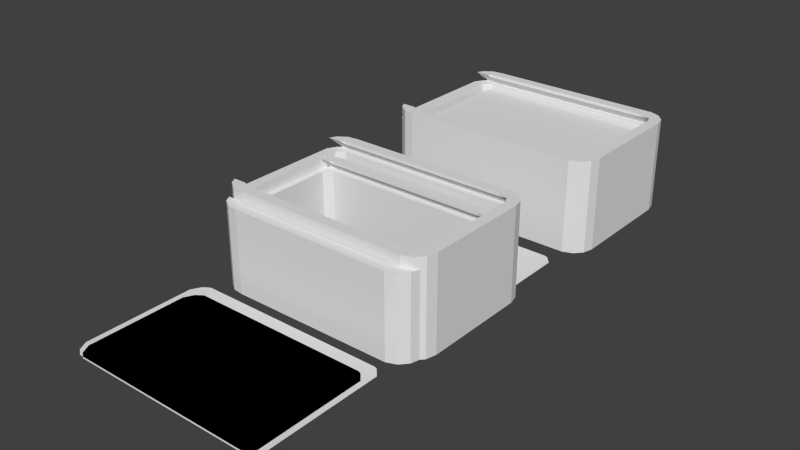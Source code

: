 # Source: pavlok-case.blend  (saved by Blender 2.76.0; exported with 4.5.12 LTS)
import bpy
from mathutils import Matrix  # noqa: F401  (used for matrix-valued properties, if any)

bpy.ops.wm.read_factory_settings(use_empty=True)
scene = bpy.context.scene
scene.name = 'Scene'

# ---- collections
col_collection_1 = bpy.data.collections.new('Collection 1'); scene.collection.children.link(col_collection_1)

# ---- world
world_world = bpy.data.worlds.new('World'); scene.world = world_world
world_world.color = (0.05088, 0.05088, 0.05088)
world_world.use_sun_shadow = False
world_world.sun_shadow_jitter_overblur = 0.0
world_world.cycles.sampling_method = 'MANUAL'
world_world.cycles.sample_map_resolution = 256

# ---- meshes
me_sliding_lid_box_round_20151201_16613_1lfshrf_0 = bpy.data.meshes.new('Sliding Lid Box Round 20151201-16613-1Lfshrf-0')
me_sliding_lid_box_round_20151201_16613_1lfshrf_0.from_pydata([(-19.68, -10.26, 0.0), (17.3, -10.8, 0.0), (-19.4, -10.8, 0.0), (17.3, 10.8, 0.0), (-19.68, 10.26, 0.0), (-19.4, 10.8, 0.0), (-18.79, -11.95, 2.0), (-18.79, -11.95, 1.152), (-17.57, -12.8, 2.0), (-17.57, 12.8, 2.0), (-18.79, 11.95, 1.152), (-18.79, 11.95, 2.0), (-19.68, -10.26, 2.0), (18.07, -12.59, 2.0), (17.52, -12.8, 2.0), (18.07, -12.59, 1.792), (18.07, 12.59, 2.0), (18.55, 12.05, 1.251), (18.07, 12.59, 1.792), (19.3, 11.21, 2.0), (18.55, -12.05, 1.251), (19.3, -11.21, 2.0), (-19.68, 10.26, 2.0), (17.52, 12.8, 2.0), (18.07, 45.59, 15.1), (16.28, 46.27, 15.13), (16.28, 46.27, 15.1), (18.07, 45.59, 15.81), (-17.32, 46.27, 15.1), (-17.32, 46.27, 15.13), (18.07, 20.41, 15.1), (19.34, 21.84, 15.56), (19.34, 21.84, 15.1), (18.07, 20.41, 15.81), (18.55, 20.95, 16.35), (19.8, 23.7, 15.1), (19.8, 42.3, 15.1), (19.34, 44.16, 15.56), (19.34, 44.16, 15.1), (18.55, 45.05, 16.35), (16.28, 19.73, 15.13), (16.28, 19.73, 15.1), (-17.32, 19.73, 15.13), (-17.32, 19.73, 15.1), (17.9, 44.25, 17.0), (17.9, 44.4, 17.0), (18.5, 43.0, 16.4), (18.5, 23.0, 16.4), (17.9, 21.75, 17.0), (17.9, 21.6, 17.0), (17.75, 44.56, 16.84), (17.83, 44.4, 17.0), (16.06, 44.95, 16.45), (-16.94, 44.95, 16.45), (-17.63, 44.4, 17.0), (-18.87, 46.08, 15.32), (-19.49, 45.65, 15.75), (-20.15, 44.4, 17.0), (18.5, 43.0, 15.1), (18.5, 23.0, 15.1), (17.75, 44.56, 15.1), (16.06, 44.95, 15.1), (-16.94, 44.95, 15.1), (-18.87, 46.08, 15.1), (-19.49, 45.65, 15.1), (-18.3, 43.87, 15.1), (17.75, 21.44, 15.1), (16.06, 21.05, 15.1), (-16.94, 21.05, 15.1), (-18.87, 19.92, 15.1), (-18.3, 22.13, 15.1), (-20.38, 43.96, 15.1), (-20.38, 22.04, 15.1), (-19.49, 20.35, 15.1), (17.75, 21.44, 16.84), (17.83, 21.6, 17.0), (16.06, 21.05, 16.45), (-16.94, 21.05, 16.45), (-17.63, 21.6, 17.0), (-18.87, 19.92, 15.32), (-19.49, 20.35, 15.75), (-20.15, 21.6, 17.0), (-19.49, 20.35, 0.0), (-17.92, 19.26, 17.0), (-19.49, 20.35, 17.0), (-17.92, 19.26, 0.0), (-16.02, 19.03, 17.0), (-16.02, 19.03, 0.0), (-20.38, 22.04, 0.0), (20.5, 23.0, 17.0), (20.5, 43.0, 0.0), (20.5, 43.0, 17.0), (20.5, 23.0, 0.0), (-19.49, 45.65, 17.0), (-20.38, 43.96, 0.0), (-19.49, 45.65, 0.0), (16.98, 46.97, 0.0), (-16.02, 46.97, 17.0), (16.98, 46.97, 17.0), (-16.02, 46.97, 0.0), (-17.92, 46.74, 17.0), (-17.92, 46.74, 0.0), (18.77, 46.29, 0.0), (18.77, 46.29, 17.0), (16.98, 19.03, 0.0), (20.04, 21.14, 0.0), (18.77, 19.71, 0.0), (20.04, 44.86, 0.0), (18.5, 43.0, 17.0), (20.04, 44.86, 17.0), (18.5, 23.0, 17.0), (20.04, 21.14, 17.0), (17.75, 44.56, 17.0), (16.06, 44.95, 17.0), (-16.94, 44.95, 17.0), (18.77, 19.71, 17.0), (17.75, 21.44, 17.0), (16.98, 19.03, 17.0), (16.06, 21.05, 17.0), (-16.94, 21.05, 17.0), (16.06, 44.95, 2.0), (18.5, 43.0, 2.0), (17.75, 44.56, 2.0), (18.5, 23.0, 2.0), (16.06, 21.05, 2.0), (17.75, 21.44, 2.0), (-16.94, 44.95, 2.0), (-16.94, 21.05, 2.0), (-18.3, 43.87, 2.0), (-18.3, 22.13, 2.0)], [], [(0, 1, 2), (1, 0, 3), (4, 3, 0), (3, 4, 5), (6, 7, 8), (9, 10, 11), (2, 12, 0), (7, 12, 2), (12, 7, 6), (13, 14, 15), (16, 17, 18), (17, 16, 19), (13, 20, 21), (20, 13, 15), (0, 22, 4), (22, 0, 12), (22, 10, 5), (22, 5, 4), (10, 22, 11), (18, 23, 16), (1, 21, 20), (21, 1, 19), (3, 19, 1), (19, 3, 17), (1, 14, 8), (14, 1, 15), (2, 8, 7), (8, 2, 1), (15, 1, 20), (23, 19, 16), (19, 23, 21), (14, 21, 23), (21, 14, 13), (9, 14, 23), (9, 8, 14), (22, 9, 11), (9, 22, 8), (12, 8, 22), (8, 12, 6), (3, 23, 18), (3, 18, 17), (23, 3, 9), (5, 9, 3), (9, 5, 10), (24, 25, 26), (25, 24, 27), (28, 25, 29), (25, 28, 26), (30, 31, 32), (31, 30, 33), (31, 33, 34), (31, 35, 32), (36, 37, 38), (37, 27, 24), (37, 24, 38), (27, 37, 39), (30, 40, 33), (40, 30, 41), (41, 42, 40), (42, 41, 43), (39, 44, 45), (37, 44, 39), (37, 46, 44), (36, 46, 37), (35, 46, 36), (35, 47, 46), (31, 47, 35), (31, 48, 47), (31, 49, 48), (49, 31, 34), (50, 39, 45), (50, 45, 51), (39, 50, 27), (52, 27, 50), (27, 52, 25), (53, 25, 52), (53, 29, 25), (54, 29, 53), (54, 55, 29), (54, 56, 55), (56, 54, 57), (58, 36, 38), (36, 58, 35), (59, 35, 58), (60, 38, 24), (38, 60, 58), (61, 24, 26), (24, 61, 60), (26, 62, 61), (28, 62, 26), (63, 62, 28), (64, 65, 63), (62, 63, 65), (35, 59, 32), (66, 32, 59), (32, 66, 30), (67, 30, 66), (30, 67, 41), (68, 41, 67), (68, 43, 41), (69, 68, 70), (68, 69, 43), (65, 71, 70), (65, 64, 71), (72, 70, 71), (73, 70, 72), (70, 73, 69), (74, 34, 33), (34, 74, 49), (49, 74, 75), (76, 33, 40), (33, 76, 74), (40, 77, 76), (42, 77, 40), (42, 78, 77), (79, 78, 42), (80, 78, 79), (78, 80, 81), (63, 29, 55), (29, 63, 28), (69, 42, 43), (42, 69, 79), (73, 82, 69), (80, 83, 84), (79, 83, 80), (69, 83, 79), (85, 69, 82), (69, 85, 83), (85, 86, 83), (86, 85, 87), (82, 72, 88), (72, 82, 73), (84, 81, 80), (89, 90, 91), (90, 89, 92), (56, 57, 93), (94, 64, 95), (64, 94, 71), (96, 97, 98), (97, 96, 99), (100, 56, 93), (100, 55, 56), (100, 63, 55), (101, 63, 100), (95, 63, 101), (63, 95, 64), (102, 98, 103), (98, 102, 96), (88, 71, 94), (71, 88, 72), (104, 92, 105), (92, 104, 90), (104, 105, 106), (96, 90, 104), (90, 96, 107), (107, 96, 102), (87, 96, 104), (87, 99, 96), (88, 87, 85), (87, 88, 99), (88, 85, 82), (94, 99, 88), (99, 94, 101), (101, 94, 95), (108, 91, 109), (91, 108, 89), (45, 109, 103), (110, 89, 108), (89, 110, 111), (44, 109, 45), (112, 45, 103), (45, 112, 51), (98, 112, 103), (98, 113, 112), (97, 113, 98), (97, 114, 113), (100, 114, 97), (114, 100, 54), (93, 54, 100), (54, 93, 57), (48, 111, 110), (111, 48, 49), (111, 49, 115), (116, 49, 75), (49, 116, 115), (116, 117, 115), (118, 117, 116), (118, 86, 117), (119, 86, 118), (83, 119, 78), (119, 83, 86), (78, 84, 83), (84, 78, 81), (109, 44, 108), (99, 100, 97), (100, 99, 101), (91, 107, 109), (107, 91, 90), (109, 102, 103), (102, 109, 107), (104, 115, 117), (115, 104, 106), (87, 117, 86), (117, 87, 104), (111, 92, 89), (92, 111, 105), (115, 105, 111), (105, 115, 106), (120, 121, 122), (121, 120, 123), (124, 123, 120), (123, 124, 125), (126, 124, 120), (126, 127, 124), (128, 127, 126), (127, 128, 129), (128, 62, 65), (62, 128, 126), (53, 114, 54), (70, 128, 65), (128, 70, 129), (127, 70, 68), (70, 127, 129), (119, 77, 78), (123, 58, 121), (58, 123, 59), (47, 108, 46), (108, 47, 110), (125, 59, 123), (59, 125, 66), (116, 75, 74), (110, 47, 48), (124, 68, 67), (68, 124, 127), (76, 119, 118), (119, 76, 77), (120, 60, 61), (60, 120, 122), (113, 50, 112), (50, 113, 52), (121, 60, 122), (60, 121, 58), (51, 112, 50), (46, 108, 44), (126, 61, 62), (61, 126, 120), (53, 113, 114), (113, 53, 52), (125, 67, 66), (67, 125, 124), (74, 118, 116), (118, 74, 76)])
me_sliding_lid_box_round_20151201_16613_1lfshrf_0.use_remesh_preserve_volume = False
me_sliding_lid_box_round_20151201_16613_1lfshrf_0.use_remesh_preserve_attributes = False
me_sliding_lid_box_round_20151201_16613_1lfshrf_0.use_mirror_vertex_groups = False
me_sliding_lid_box_round_20151201_16613_1lfshrf_0.update()
me_sliding_lid_box_round_20151201_32680_12btw46_0 = bpy.data.meshes.new('Sliding Lid Box Round 20151201-32680-12Btw46-0')
me_sliding_lid_box_round_20151201_32680_12btw46_0.from_pydata([(-19.18, -9.757, 0.0), (16.8, -10.3, 0.0), (-18.9, -10.3, 0.0), (16.8, 10.3, 0.0), (-19.18, 9.757, 0.0), (-18.9, 10.3, 0.0), (-18.29, -11.45, 2.0), (-18.29, -11.45, 1.152), (-17.07, -12.3, 2.0), (-17.07, 12.3, 2.0), (-18.29, 11.45, 1.152), (-18.29, 11.45, 2.0), (-19.18, -9.757, 2.0), (17.57, -12.09, 2.0), (17.02, -12.3, 2.0), (17.57, -12.09, 1.792), (17.57, 12.09, 2.0), (18.05, 11.55, 1.251), (17.57, 12.09, 1.792), (18.8, 10.71, 2.0), (18.05, -11.55, 1.251), (18.8, -10.71, 2.0), (-19.18, 9.757, 2.0), (17.02, 12.3, 2.0), (17.57, 44.09, 15.1), (15.78, 44.77, 15.13), (15.78, 44.77, 15.1), (17.57, 44.09, 15.81), (-16.82, 44.77, 15.1), (-16.82, 44.77, 15.13), (17.57, 19.91, 15.1), (18.84, 21.34, 15.56), (18.84, 21.34, 15.1), (17.57, 19.91, 15.81), (18.05, 20.45, 16.35), (19.3, 23.2, 15.1), (19.3, 40.8, 15.1), (18.84, 42.66, 15.56), (18.84, 42.66, 15.1), (18.05, 43.55, 16.35), (15.78, 19.23, 15.13), (15.78, 19.23, 15.1), (-16.82, 19.23, 15.13), (-16.82, 19.23, 15.1), (17.25, 43.06, 16.84), (17.4, 42.9, 17.0), (17.33, 42.9, 17.0), (15.56, 43.45, 16.45), (-16.44, 43.45, 16.45), (-17.13, 42.9, 17.0), (-18.37, 44.58, 15.32), (-18.99, 44.15, 15.75), (-19.65, 42.9, 17.0), (18.0, 41.5, 15.1), (18.0, 22.5, 15.1), (17.25, 43.06, 15.1), (15.56, 43.45, 15.1), (-16.44, 43.45, 15.1), (-18.37, 44.58, 15.1), (-18.99, 44.15, 15.1), (-17.8, 42.37, 15.1), (17.25, 20.94, 15.1), (15.56, 20.55, 15.1), (-16.44, 20.55, 15.1), (-18.37, 19.42, 15.1), (-17.8, 21.63, 15.1), (-19.88, 42.46, 15.1), (-19.88, 21.54, 15.1), (-18.99, 19.85, 15.1), (17.4, 42.75, 17.0), (18.0, 41.5, 16.4), (18.0, 22.5, 16.4), (17.4, 21.25, 17.0), (17.4, 21.1, 17.0), (17.25, 20.94, 16.84), (17.33, 21.1, 17.0), (15.56, 20.55, 16.45), (-16.44, 20.55, 16.45), (-17.13, 21.1, 17.0), (-18.37, 19.42, 15.32), (-18.99, 19.85, 15.75), (-19.65, 21.1, 17.0), (-18.99, 19.85, 0.0), (-17.42, 18.76, 17.0), (-18.99, 19.85, 17.0), (-17.42, 18.76, 0.0), (-15.52, 18.53, 17.0), (-15.52, 18.53, 0.0), (-19.88, 21.54, 0.0), (20.0, 22.5, 17.0), (20.0, 41.5, 0.0), (20.0, 41.5, 17.0), (20.0, 22.5, 0.0), (-18.99, 44.15, 17.0), (-19.88, 42.46, 0.0), (-18.99, 44.15, 0.0), (16.48, 45.47, 0.0), (-15.52, 45.47, 17.0), (16.48, 45.47, 17.0), (-15.52, 45.47, 0.0), (-17.42, 45.24, 17.0), (-17.42, 45.24, 0.0), (18.27, 44.79, 0.0), (18.27, 44.79, 17.0), (16.48, 18.53, 0.0), (19.54, 20.64, 0.0), (18.27, 19.21, 0.0), (19.54, 43.36, 0.0), (18.0, 41.5, 17.0), (19.54, 43.36, 17.0), (18.0, 22.5, 17.0), (19.54, 20.64, 17.0), (17.25, 43.06, 17.0), (15.56, 43.45, 17.0), (-16.44, 43.45, 17.0), (18.27, 19.21, 17.0), (17.25, 20.94, 17.0), (16.48, 18.53, 17.0), (15.56, 20.55, 17.0), (-16.44, 20.55, 17.0), (15.56, 43.45, 2.0), (18.0, 41.5, 2.0), (17.25, 43.06, 2.0), (18.0, 22.5, 2.0), (15.56, 20.55, 2.0), (17.25, 20.94, 2.0), (-16.44, 43.45, 2.0), (-16.44, 20.55, 2.0), (-17.8, 42.37, 2.0), (-17.8, 21.63, 2.0)], [], [(0, 1, 2), (1, 0, 3), (4, 3, 0), (3, 4, 5), (6, 7, 8), (9, 10, 11), (2, 12, 0), (7, 12, 2), (12, 7, 6), (13, 14, 15), (16, 17, 18), (17, 16, 19), (13, 20, 21), (20, 13, 15), (0, 22, 4), (22, 0, 12), (22, 10, 5), (22, 5, 4), (10, 22, 11), (18, 23, 16), (1, 21, 20), (21, 1, 19), (3, 19, 1), (19, 3, 17), (1, 14, 8), (14, 1, 15), (2, 8, 7), (8, 2, 1), (15, 1, 20), (23, 19, 16), (19, 23, 21), (14, 21, 23), (21, 14, 13), (9, 14, 23), (9, 8, 14), (22, 9, 11), (9, 22, 8), (12, 8, 22), (8, 12, 6), (3, 23, 18), (3, 18, 17), (23, 3, 9), (5, 9, 3), (9, 5, 10), (24, 25, 26), (25, 24, 27), (28, 25, 29), (25, 28, 26), (30, 31, 32), (31, 30, 33), (31, 33, 34), (31, 35, 32), (36, 37, 38), (37, 27, 24), (37, 24, 38), (27, 37, 39), (30, 40, 33), (40, 30, 41), (41, 42, 40), (42, 41, 43), (44, 39, 45), (44, 45, 46), (39, 44, 27), (47, 27, 44), (27, 47, 25), (48, 25, 47), (48, 29, 25), (49, 29, 48), (49, 50, 29), (49, 51, 50), (51, 49, 52), (53, 36, 38), (36, 53, 35), (54, 35, 53), (55, 38, 24), (38, 55, 53), (56, 24, 26), (24, 56, 55), (26, 57, 56), (28, 57, 26), (58, 57, 28), (59, 60, 58), (57, 58, 60), (35, 54, 32), (61, 32, 54), (32, 61, 30), (62, 30, 61), (30, 62, 41), (63, 41, 62), (63, 43, 41), (64, 63, 65), (63, 64, 43), (60, 66, 65), (60, 59, 66), (67, 65, 66), (68, 65, 67), (65, 68, 64), (39, 69, 45), (37, 69, 39), (37, 70, 69), (36, 70, 37), (35, 70, 36), (35, 71, 70), (31, 71, 35), (31, 72, 71), (31, 73, 72), (73, 31, 34), (74, 34, 33), (34, 74, 73), (73, 74, 75), (76, 33, 40), (33, 76, 74), (40, 77, 76), (42, 77, 40), (42, 78, 77), (79, 78, 42), (80, 78, 79), (78, 80, 81), (58, 29, 50), (29, 58, 28), (64, 42, 43), (42, 64, 79), (68, 82, 64), (80, 83, 84), (79, 83, 80), (64, 83, 79), (85, 64, 82), (64, 85, 83), (85, 86, 83), (86, 85, 87), (82, 67, 88), (67, 82, 68), (84, 81, 80), (89, 90, 91), (90, 89, 92), (51, 52, 93), (94, 59, 95), (59, 94, 66), (96, 97, 98), (97, 96, 99), (100, 51, 93), (100, 50, 51), (100, 58, 50), (101, 58, 100), (95, 58, 101), (58, 95, 59), (102, 98, 103), (98, 102, 96), (88, 66, 94), (66, 88, 67), (104, 92, 105), (92, 104, 90), (104, 105, 106), (96, 90, 104), (90, 96, 107), (107, 96, 102), (87, 96, 104), (87, 99, 96), (88, 87, 85), (87, 88, 99), (88, 85, 82), (94, 99, 88), (99, 94, 101), (101, 94, 95), (108, 91, 109), (91, 108, 89), (45, 109, 103), (110, 89, 108), (89, 110, 111), (69, 109, 45), (112, 45, 103), (45, 112, 46), (98, 112, 103), (98, 113, 112), (97, 113, 98), (97, 114, 113), (100, 114, 97), (114, 100, 49), (93, 49, 100), (49, 93, 52), (72, 111, 110), (111, 72, 73), (111, 73, 115), (116, 73, 75), (73, 116, 115), (116, 117, 115), (118, 117, 116), (118, 86, 117), (119, 86, 118), (83, 119, 78), (119, 83, 86), (78, 84, 83), (84, 78, 81), (109, 69, 108), (99, 100, 97), (100, 99, 101), (91, 107, 109), (107, 91, 90), (109, 102, 103), (102, 109, 107), (104, 115, 117), (115, 104, 106), (87, 117, 86), (117, 87, 104), (111, 92, 89), (92, 111, 105), (115, 105, 111), (105, 115, 106), (120, 121, 122), (121, 120, 123), (124, 123, 120), (123, 124, 125), (126, 124, 120), (126, 127, 124), (128, 127, 126), (127, 128, 129), (128, 57, 60), (57, 128, 126), (48, 114, 49), (65, 128, 60), (128, 65, 129), (127, 65, 63), (65, 127, 129), (119, 77, 78), (123, 53, 121), (53, 123, 54), (71, 108, 70), (108, 71, 110), (124, 63, 62), (63, 124, 127), (76, 119, 118), (119, 76, 77), (120, 55, 56), (55, 120, 122), (113, 44, 112), (44, 113, 47), (121, 55, 122), (55, 121, 53), (46, 112, 44), (70, 108, 69), (126, 56, 57), (56, 126, 120), (48, 113, 114), (113, 48, 47), (125, 62, 61), (62, 125, 124), (74, 118, 116), (118, 74, 76), (125, 54, 123), (54, 125, 61), (116, 75, 74), (110, 71, 72)])
me_sliding_lid_box_round_20151201_32680_12btw46_0.use_remesh_preserve_volume = False
me_sliding_lid_box_round_20151201_32680_12btw46_0.use_remesh_preserve_attributes = False
me_sliding_lid_box_round_20151201_32680_12btw46_0.use_mirror_vertex_groups = False
me_sliding_lid_box_round_20151201_32680_12btw46_0.update()
me_sliding_lid_box_round_20151201_25864_geb2j7_0 = bpy.data.meshes.new('Sliding Lid Box Round 20151201-25864-Geb2J7-0')
me_sliding_lid_box_round_20151201_25864_geb2j7_0.from_pydata([(-17.9, -9.3, 0.0), (15.8, 9.3, 0.0), (15.8, -9.3, 0.0), (-17.9, 9.3, 0.0), (-18.18, -8.757, 0.0), (-18.18, 8.757, 0.0), (-17.29, -10.45, 2.0), (-17.29, -10.45, 1.152), (-16.07, -11.3, 2.0), (-16.07, 11.3, 2.0), (-17.29, 10.45, 1.152), (-17.29, 10.45, 2.0), (-18.18, -8.757, 2.0), (16.57, 11.09, 2.0), (17.05, 10.55, 1.251), (16.57, 11.09, 1.792), (17.8, 9.706, 2.0), (16.57, -11.09, 2.0), (16.02, -11.3, 2.0), (16.57, -11.09, 1.792), (-18.18, 8.757, 2.0), (16.02, 11.3, 2.0), (17.05, -10.55, 1.251), (17.8, -9.706, 2.0), (16.57, 18.91, 13.1), (17.84, 20.34, 13.56), (17.84, 20.34, 13.1), (16.57, 18.91, 13.81), (17.05, 19.45, 14.35), (18.3, 22.2, 13.1), (16.57, 41.09, 13.1), (14.78, 41.77, 13.13), (14.78, 41.77, 13.1), (16.57, 41.09, 13.81), (-15.82, 41.77, 13.1), (-15.82, 41.77, 13.13), (14.78, 18.23, 13.13), (14.78, 18.23, 13.1), (-15.82, 18.23, 13.13), (-15.82, 18.23, 13.1), (18.3, 37.8, 13.1), (17.84, 39.66, 13.56), (17.84, 39.66, 13.1), (17.05, 40.55, 14.35), (16.4, 39.75, 15.0), (16.4, 39.9, 15.0), (17.0, 38.5, 14.4), (17.0, 21.5, 14.4), (16.4, 20.25, 15.0), (16.4, 20.1, 15.0), (16.25, 40.06, 14.84), (16.33, 39.9, 15.0), (14.56, 40.45, 14.45), (-15.44, 40.45, 14.45), (-16.13, 39.9, 15.0), (-17.37, 41.58, 13.32), (-17.99, 41.15, 13.75), (-18.65, 39.9, 15.0), (17.0, 38.5, 13.1), (17.0, 21.5, 13.1), (16.25, 40.06, 13.1), (14.56, 40.45, 13.1), (-15.44, 40.45, 13.1), (-17.37, 41.58, 13.1), (-17.99, 41.15, 13.1), (-16.8, 39.37, 13.1), (16.25, 19.94, 13.1), (14.56, 19.55, 13.1), (-15.44, 19.55, 13.1), (-17.37, 18.42, 13.1), (-16.8, 20.63, 13.1), (-18.88, 39.46, 13.1), (-18.88, 20.54, 13.1), (-17.99, 18.85, 13.1), (16.25, 19.94, 14.84), (16.33, 20.1, 15.0), (14.56, 19.55, 14.45), (-15.44, 19.55, 14.45), (-16.13, 20.1, 15.0), (-17.37, 18.42, 13.32), (-17.99, 18.85, 13.75), (-18.65, 20.1, 15.0), (-17.99, 18.85, 0.0), (-16.42, 17.76, 15.0), (-17.99, 18.85, 15.0), (-16.42, 17.76, 0.0), (-14.52, 17.53, 15.0), (-14.52, 17.53, 0.0), (-18.88, 20.54, 0.0), (19.0, 21.5, 15.0), (19.0, 38.5, 0.0), (19.0, 38.5, 15.0), (19.0, 21.5, 0.0), (-17.99, 41.15, 15.0), (-18.88, 39.46, 0.0), (-17.99, 41.15, 0.0), (15.48, 42.47, 0.0), (-14.52, 42.47, 15.0), (15.48, 42.47, 15.0), (-14.52, 42.47, 0.0), (-16.42, 42.24, 15.0), (-16.42, 42.24, 0.0), (17.27, 41.79, 0.0), (17.27, 41.79, 15.0), (15.48, 17.53, 0.0), (18.54, 19.64, 0.0), (17.27, 18.21, 0.0), (18.54, 40.36, 0.0), (17.0, 38.5, 15.0), (18.54, 40.36, 15.0), (17.0, 21.5, 15.0), (18.54, 19.64, 15.0), (16.25, 40.06, 15.0), (14.56, 40.45, 15.0), (-15.44, 40.45, 15.0), (17.27, 18.21, 15.0), (16.25, 19.94, 15.0), (15.48, 17.53, 15.0), (14.56, 19.55, 15.0), (-15.44, 19.55, 15.0), (14.56, 40.45, 2.0), (17.0, 38.5, 2.0), (16.25, 40.06, 2.0), (17.0, 21.5, 2.0), (14.56, 19.55, 2.0), (16.25, 19.94, 2.0), (-15.44, 40.45, 2.0), (-15.44, 19.55, 2.0), (-16.8, 39.37, 2.0), (-16.8, 20.63, 2.0)], [], [(0, 1, 2), (0, 3, 1), (4, 3, 0), (3, 4, 5), (6, 7, 8), (9, 10, 11), (0, 12, 4), (7, 12, 0), (12, 7, 6), (13, 14, 15), (14, 13, 16), (17, 18, 19), (4, 20, 5), (20, 4, 12), (20, 10, 3), (20, 3, 5), (10, 20, 11), (15, 21, 13), (17, 22, 23), (22, 17, 19), (2, 23, 22), (23, 2, 16), (1, 16, 2), (16, 1, 14), (2, 18, 8), (18, 2, 19), (0, 8, 7), (8, 0, 2), (19, 2, 22), (21, 16, 13), (16, 21, 23), (18, 23, 21), (23, 18, 17), (9, 18, 21), (9, 8, 18), (20, 9, 11), (9, 20, 8), (12, 8, 20), (8, 12, 6), (1, 21, 15), (1, 15, 14), (21, 1, 9), (3, 9, 1), (9, 3, 10), (24, 25, 26), (25, 24, 27), (25, 27, 28), (25, 29, 26), (30, 31, 32), (31, 30, 33), (34, 31, 35), (31, 34, 32), (24, 36, 27), (36, 24, 37), (37, 38, 36), (38, 37, 39), (40, 41, 42), (41, 33, 30), (41, 30, 42), (33, 41, 43), (43, 44, 45), (41, 44, 43), (41, 46, 44), (40, 46, 41), (29, 46, 40), (29, 47, 46), (25, 47, 29), (25, 48, 47), (25, 49, 48), (49, 25, 28), (50, 43, 45), (50, 45, 51), (43, 50, 33), (52, 33, 50), (33, 52, 31), (53, 31, 52), (53, 35, 31), (54, 35, 53), (54, 55, 35), (54, 56, 55), (56, 54, 57), (58, 40, 42), (40, 58, 29), (59, 29, 58), (60, 42, 30), (42, 60, 58), (61, 30, 32), (30, 61, 60), (32, 62, 61), (34, 62, 32), (63, 62, 34), (64, 65, 63), (62, 63, 65), (29, 59, 26), (66, 26, 59), (26, 66, 24), (67, 24, 66), (24, 67, 37), (68, 37, 67), (68, 39, 37), (69, 68, 70), (68, 69, 39), (65, 71, 70), (65, 64, 71), (72, 70, 71), (73, 70, 72), (70, 73, 69), (74, 28, 27), (28, 74, 49), (49, 74, 75), (76, 27, 36), (27, 76, 74), (36, 77, 76), (38, 77, 36), (38, 78, 77), (79, 78, 38), (80, 78, 79), (78, 80, 81), (63, 35, 55), (35, 63, 34), (69, 38, 39), (38, 69, 79), (73, 82, 69), (80, 83, 84), (79, 83, 80), (69, 83, 79), (85, 69, 82), (69, 85, 83), (85, 86, 83), (86, 85, 87), (82, 72, 88), (72, 82, 73), (84, 81, 80), (89, 90, 91), (90, 89, 92), (56, 57, 93), (94, 64, 95), (64, 94, 71), (96, 97, 98), (97, 96, 99), (100, 56, 93), (100, 55, 56), (100, 63, 55), (101, 63, 100), (95, 63, 101), (63, 95, 64), (102, 98, 103), (98, 102, 96), (88, 71, 94), (71, 88, 72), (104, 92, 105), (92, 104, 90), (104, 105, 106), (96, 90, 104), (90, 96, 107), (107, 96, 102), (87, 96, 104), (87, 99, 96), (88, 87, 85), (87, 88, 99), (88, 85, 82), (94, 99, 88), (99, 94, 101), (101, 94, 95), (108, 91, 109), (91, 108, 89), (45, 109, 103), (110, 89, 108), (89, 110, 111), (44, 109, 45), (112, 45, 103), (45, 112, 51), (98, 112, 103), (98, 113, 112), (97, 113, 98), (97, 114, 113), (100, 114, 97), (114, 100, 54), (93, 54, 100), (54, 93, 57), (48, 111, 110), (111, 48, 49), (111, 49, 115), (116, 49, 75), (49, 116, 115), (116, 117, 115), (118, 117, 116), (118, 86, 117), (119, 86, 118), (83, 119, 78), (119, 83, 86), (78, 84, 83), (84, 78, 81), (109, 44, 108), (99, 100, 97), (100, 99, 101), (91, 107, 109), (107, 91, 90), (109, 102, 103), (102, 109, 107), (104, 115, 117), (115, 104, 106), (87, 117, 86), (117, 87, 104), (111, 92, 89), (92, 111, 105), (115, 105, 111), (105, 115, 106), (120, 121, 122), (121, 120, 123), (124, 123, 120), (123, 124, 125), (126, 124, 120), (126, 127, 124), (128, 127, 126), (127, 128, 129), (128, 62, 65), (62, 128, 126), (53, 114, 54), (70, 128, 65), (128, 70, 129), (127, 70, 68), (70, 127, 129), (119, 77, 78), (123, 58, 121), (58, 123, 59), (47, 108, 46), (108, 47, 110), (124, 68, 67), (68, 124, 127), (76, 119, 118), (119, 76, 77), (120, 60, 61), (60, 120, 122), (113, 50, 112), (50, 113, 52), (121, 60, 122), (60, 121, 58), (51, 112, 50), (46, 108, 44), (126, 61, 62), (61, 126, 120), (53, 113, 114), (113, 53, 52), (125, 67, 66), (67, 125, 124), (74, 118, 116), (118, 74, 76), (125, 59, 123), (59, 125, 66), (116, 75, 74), (110, 47, 48)])
me_sliding_lid_box_round_20151201_25864_geb2j7_0.use_remesh_preserve_volume = False
me_sliding_lid_box_round_20151201_25864_geb2j7_0.use_remesh_preserve_attributes = False
me_sliding_lid_box_round_20151201_25864_geb2j7_0.use_mirror_vertex_groups = False
me_sliding_lid_box_round_20151201_25864_geb2j7_0.update()
me_cube_001 = bpy.data.meshes.new('Cube.001')
me_cube_001.from_pydata([(-1.0, -1.0, -1.0), (-1.0, -1.0, 1.0), (-1.0, 1.0, -1.0), (-1.0, 1.0, 1.0), (1.0, -1.0, -1.0), (1.0, -1.0, 1.0), (1.0, 1.0, -1.0), (1.0, 1.0, 1.0)], [], [(1, 3, 2, 0), (3, 7, 6, 2), (7, 5, 4, 6), (5, 1, 0, 4), (0, 2, 6, 4), (5, 7, 3, 1)])
me_cube_001.use_remesh_preserve_volume = False
me_cube_001.use_remesh_preserve_attributes = False
me_cube_001.use_mirror_vertex_groups = False
me_cube_001.update()

# ---- objects
ob_sliding_lid_box_round_20151201_16613_1lfshrf_0 = bpy.data.objects.new('Sliding Lid Box Round 20151201-16613-1Lfshrf-0', me_sliding_lid_box_round_20151201_16613_1lfshrf_0)
ob_sliding_lid_box_round_20151201_32680_12btw46_0 = bpy.data.objects.new('Sliding Lid Box Round 20151201-32680-12Btw46-0', me_sliding_lid_box_round_20151201_32680_12btw46_0)
ob_sliding_lid_box_round_20151201_25864_geb2j7_0 = bpy.data.objects.new('Sliding Lid Box Round 20151201-25864-Geb2J7-0', me_sliding_lid_box_round_20151201_25864_geb2j7_0)
ob_cube = bpy.data.objects.new('Cube', me_cube_001)

# ---- transforms, parenting, visibility, modifiers, constraints
ob_sliding_lid_box_round_20151201_16613_1lfshrf_0.location = (0.0, 0.0, 0.0)
ob_sliding_lid_box_round_20151201_16613_1lfshrf_0.lineart.crease_threshold = 0.0
ob_sliding_lid_box_round_20151201_32680_12btw46_0.location = (0.0, -41.95, 0.0)
ob_sliding_lid_box_round_20151201_32680_12btw46_0.lineart.crease_threshold = 0.0
ob_sliding_lid_box_round_20151201_25864_geb2j7_0.location = (0.0, -43.19, 0.0)
ob_sliding_lid_box_round_20151201_25864_geb2j7_0.lineart.crease_threshold = 0.0
ob_cube.location = (0.4877, 33.3, 8.226)
ob_cube.scale = (17.5, 11.5, 6.0)
ob_cube.lineart.crease_threshold = 0.0

# ---- collection membership
col_collection_1.objects.link(ob_sliding_lid_box_round_20151201_16613_1lfshrf_0)
col_collection_1.objects.link(ob_sliding_lid_box_round_20151201_32680_12btw46_0)
col_collection_1.objects.link(ob_sliding_lid_box_round_20151201_25864_geb2j7_0)
col_collection_1.objects.link(ob_cube)

# ---- scene / render settings (as saved in the file)
scene.frame_start = 1; scene.frame_end = 250; scene.frame_set(1)
scene.render.engine = 'BLENDER_EEVEE_NEXT'
scene.render.resolution_percentage = 50
scene.render.dither_intensity = 0.0
scene.cycles.use_denoising = False
scene.cycles.samples = 10
scene.cycles.sampling_pattern = 'TABULATED_SOBOL'
scene.cycles.light_sampling_threshold = 0.0
scene.cycles.use_adaptive_sampling = False
scene.cycles.use_light_tree = False
scene.cycles.blur_glossy = 0.0
scene.cycles.pixel_filter_type = 'GAUSSIAN'
scene.cycles.sample_clamp_indirect = 0.0
scene.view_settings.view_transform = 'Standard'
bpy.context.view_layer.update()

# ---- added for rendering (the .blend has no active camera and no usable light): camera, sun
cam_auto = bpy.data.cameras.new('AutoCamera')
cam_auto.lens = 50.0
cam_auto.sensor_width = 36.0
cam_auto.clip_end = 1797.48
ob_auto_camera = bpy.data.objects.new('AutoCamera', cam_auto)
scene.collection.objects.link(ob_auto_camera)
ob_auto_camera.location = (102.479, -126.663, 90.4367)
ob_auto_camera.rotation_euler = (1.09748, -7.21219e-08, 0.694738)
scene.camera = ob_auto_camera
light_auto_sun = bpy.data.lights.new('AutoSun', 'SUN')
light_auto_sun.energy = 3.0
light_auto_sun.angle = 0.0523599
ob_auto_sun = bpy.data.objects.new('AutoSun', light_auto_sun)
scene.collection.objects.link(ob_auto_sun)
ob_auto_sun.rotation_euler = (0.872665, 0.174533, 0.523599)
bpy.context.view_layer.update()
